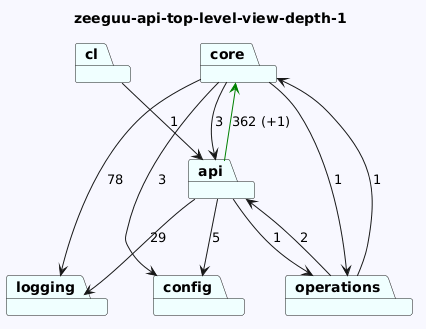

The diagram above was rendered by PlantUML. Its source (embedded in the PNG):
@startuml
skinparam backgroundColor GhostWhite
title zeeguu-api-top-level-view-depth-1
package "logging" #Azure
package "core" #Azure
package "api" #Azure
package "cl" #Azure
package "config" #Azure
package "operations" #Azure

"core"-->"logging"  : 78
"core"-->"api"  : 3
"core"-->"config"  : 3
"core"-->"operations"  : 1
"api"-->"config"  : 5
"api"-->"logging"  : 29
"api"-->"operations"  : 1
"api"-->"core" #Green : 362 (+1)
"cl"-->"api"  : 1

"operations"-->"api"  : 2
"operations"-->"core"  : 1
@enduml